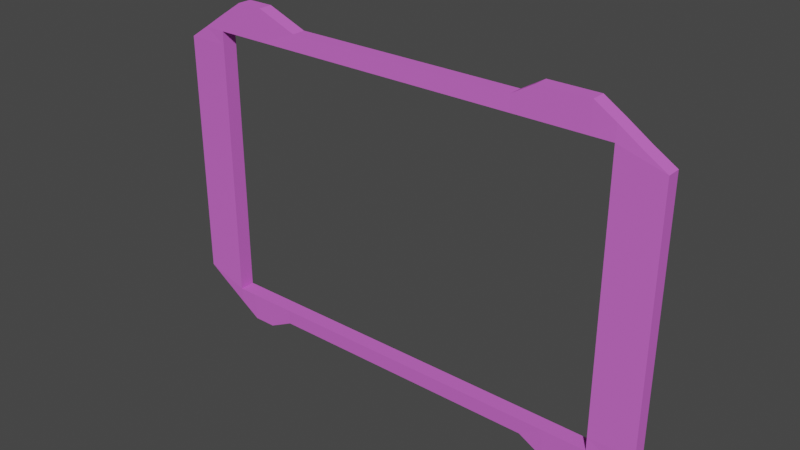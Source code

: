 # Source: Tablet2.blend  (saved by Blender 2.81.16; exported with 4.5.12 LTS)
import bpy
from mathutils import Matrix  # noqa: F401  (used for matrix-valued properties, if any)

bpy.ops.wm.read_factory_settings(use_empty=True)
scene = bpy.context.scene
scene.name = 'Scene'

# ---- collections
col_collection = bpy.data.collections.new('Collection'); scene.collection.children.link(col_collection)

# ---- images (referenced by path relative to the original .blend; pixels are not part of the script)
import os
ASSET_DIR = os.environ.get("B2B_ASSET_DIR", "")  # directory of the original .blend (textures are referenced by path, not embedded)
HERE = os.path.dirname(os.path.abspath(__file__))  # packed textures are extracted next to this script under _unpacked/

def load_image(name, relpath, width, height, colorspace="sRGB"):
    """Load a texture the original file referenced (path relative to the .blend, or extracted next to this script)."""
    p = next((c for c in (os.path.join(HERE, relpath), os.path.join(ASSET_DIR, relpath)) if relpath and os.path.exists(c)), "")
    if p:
        img = bpy.data.images.load(p, check_existing=True)
        img.name = name
    else:  # same state as the original file: an image datablock whose file is absent (Cycles renders it pink)
        img = bpy.data.images.new(name, width, height)
        img.source = "FILE"
        img.filepath = "//" + (relpath or name)
    img.colorspace_settings.name = colorspace
    return img
img_tabletcol_png = load_image('tabletcol.png', 'tabletcol.png', 1024, 1024, 'sRGB')
img_mtal2_jpg = load_image('mtal2.jpg', 'mtal2.jpg', 1024, 1024, 'sRGB')

# ---- materials (node trees are filled in below, after node groups)
mat_material = bpy.data.materials.new('Material')
mat_material.alpha_threshold = 0.0
mat_material.use_transparent_shadow = False
mat_material.line_color = (0.0, 0.0, 0.0, 1.0)

# ---- material node trees
mat_material.use_nodes = True; mat_material.node_tree.nodes.clear()
_N = mat_material.node_tree.nodes; _L = mat_material.node_tree.links
n0 = _N.new('ShaderNodeTexImage'); n0.name = 'Image Texture'; n0.location = (-514, 392)
n0.image = img_tabletcol_png
n1 = _N.new('ShaderNodeTexImage'); n1.name = 'Image Texture.001'; n1.location = (-502, 38)
n1.image = img_mtal2_jpg
n2 = _N.new('ShaderNodeValToRGB'); n2.name = 'ColorRamp'; n2.location = (-219, 32)
while len(n2.color_ramp.elements) > 1: n2.color_ramp.elements.remove(n2.color_ramp.elements[-1])
n2.color_ramp.elements[0].position = 0.0; n2.color_ramp.elements[0].color = (0.0, 0.0, 0.0, 1.0)
_e = n2.color_ramp.elements.new(1.0); _e.color = (1.0, 1.0, 1.0, 1.0)
n3 = _N.new('ShaderNodeMix'); n3.name = 'Mix'; n3.location = (101, 174)
n3.data_type = 'RGBA'
n4 = _N.new('ShaderNodeBsdfDiffuse'); n4.name = 'Diffuse BSDF'; n4.location = (338, 197)
n5 = _N.new('ShaderNodeOutputMaterial'); n5.name = 'Material Output'; n5.location = (535, 228)
_L.new(n4.outputs[0], n5.inputs[0])
_L.new(n0.outputs[0], n3.inputs[6])
_L.new(n3.outputs[2], n4.inputs[0])
_L.new(n1.outputs[0], n2.inputs[0])
_L.new(n2.outputs[0], n3.inputs[7])
n5.is_active_output = True

# ---- world
world_world = bpy.data.worlds.new('World'); scene.world = world_world
world_world.use_nodes = True; world_world.node_tree.nodes.clear()
_N = world_world.node_tree.nodes; _L = world_world.node_tree.links
n0 = _N.new('ShaderNodeOutputWorld'); n0.name = 'World Output'; n0.location = (300, 300)
n1 = _N.new('ShaderNodeBackground'); n1.name = 'Background'; n1.location = (10, 300)
n1.inputs[0].default_value = (0.05088, 0.05088, 0.05088, 1.0)
_L.new(n1.outputs[0], n0.inputs[0])
n0.is_active_output = True
world_world.color = (0.05088, 0.05088, 0.05088)
world_world.use_sun_shadow = False
world_world.sun_shadow_jitter_overblur = 0.0

# ---- meshes
me_cube = bpy.data.meshes.new('Cube')
me_cube.from_pydata([(0.81, 1.0, 0.9), (0.81, 0.9, 1.085), (0.81, -1.0, 0.9), (0.81, -0.9, 1.085), (0.81, 1.0, 0.9), (0.81, -1.0, 0.9), (0.9, 1.0, -0.9), (-0.9, 1.0, -0.9), (0.9, 1.0, 0.9), (-0.9, -1.0, -0.9), (-0.9, -1.0, 0.9), (0.9, -1.0, 0.9), (0.9, -1.0, -0.9), (-0.9, 1.0, 0.9), (0.9, 1.0, -0.9), (1.0, 0.9, -0.9), (0.9, 0.9, -1.0), (-1.0, 0.9, -0.9), (-0.9, 1.0, -0.9), (-0.9, 0.9, -1.0), (0.9, 1.0, 0.9), (0.9, 0.9, 1.0), (1.0, 0.9, 0.9), (-0.9, -0.9, -1.0), (-0.9, -1.0, -0.9), (-1.0, -0.9, -0.9), (-0.9, -1.0, 0.9), (-0.9, -0.9, 1.0), (-1.0, -0.9, 0.9), (1.0, -0.9, 0.9), (0.9, -0.9, 1.0), (0.9, -1.0, 0.9), (0.9, -1.0, -0.9), (0.9, -0.9, -1.0), (1.0, -0.9, -0.9), (-1.0, 0.9, 0.9), (-0.9, 0.9, 1.0), (-0.9, 1.0, 0.9), (0.5962, -1.0, 0.9), (0.5962, -1.0, 0.9), (0.5962, 0.9, 1.085), (0.5962, 1.0, 0.9), (0.5962, -0.9, 1.085), (0.5962, 1.0, 0.9), (0.4994, -1.0, 0.9), (0.4994, -0.9, 1.0), (0.4994, 1.0, 0.9), (0.4994, -1.0, 0.9), (0.4994, 0.9, 1.0), (0.4994, 1.0, 0.9), (-0.795, -1.0, 0.9), (-0.795, -0.9, 1.102), (-0.795, 1.0, 0.9), (-0.795, -1.0, 0.9), (-0.795, 0.9, 1.102), (-0.795, 1.0, 0.9), (-0.6786, -1.0, 0.9), (-0.6786, 0.9, 1.102), (-0.6786, 1.0, 0.9), (-0.6786, -1.0, 0.9), (-0.6786, -0.9, 1.102), (-0.6786, 1.0, 0.9), (-0.5019, -1.0, 0.9), (-0.5019, 0.9, 0.9997), (-0.5019, 1.0, 0.9), (-0.5019, -1.0, 0.9), (-0.5019, -0.9, 0.9997), (-0.5019, 1.0, 0.9), (-0.3748, -1.0, 0.9), (-0.3748, 0.9, 1.0), (-0.3748, 1.0, 0.9), (-0.3748, -1.0, 0.9), (-0.3748, -0.9, 1.0), (-0.3748, 1.0, 0.9), (0.81, 1.0, -0.9), (0.81, -1.0, -0.9), (0.81, 0.9, -1.085), (0.81, 1.0, -0.9), (0.81, -0.9, -1.085), (0.81, -1.0, -0.9), (-0.8145, 1.0, -0.9), (-0.8145, 0.9, -1.085), (-0.8145, -1.0, -0.9), (-0.8145, -1.0, -0.9), (-0.8145, 1.0, -0.9), (-0.8145, -0.9, -1.085), (-0.7145, -1.0, -0.9), (-0.7145, 1.0, -0.9), (-0.7145, -0.9, -1.085), (-0.7145, 1.0, -0.9), (-0.7145, 0.9, -1.085), (-0.7145, -1.0, -0.9), (0.716, -1.0, -0.9), (0.716, 1.0, -0.9), (0.716, -0.9, -1.085), (0.716, 1.0, -0.9), (0.716, 0.9, -1.085), (0.716, -1.0, -0.9), (0.6124, 1.0, -0.9), (0.6124, 0.9, -1.0), (0.6124, -1.0, -0.9), (0.6124, -1.0, -0.9), (0.6124, 1.0, -0.9), (0.6124, -0.9, -1.0), (-0.6018, 1.0, -0.9), (-0.6018, 0.9, -1.0), (-0.6018, -1.0, -0.9), (-0.6018, -1.0, -0.9), (-0.6018, 1.0, -0.9), (-0.6018, -0.9, -1.0), (-0.9, -1.0, -0.81), (-0.9, 1.0, -0.81), (-0.9, -1.0, -0.81), (-1.087, -0.9, -0.81), (-0.9, 1.0, -0.81), (-1.087, 0.9, -0.81), (-0.9, -1.0, 0.8145), (-0.9, -1.0, 0.8145), (-1.087, 0.9, 0.8145), (-0.9, 1.0, 0.8145), (-1.087, -0.9, 0.8145), (-0.9, 1.0, 0.8145), (0.9, 1.0, -0.81), (0.9, -1.0, -0.81), (1.092, 0.9, -0.81), (0.9, 1.0, -0.81), (0.9, -1.0, -0.81), (1.092, -0.9, -0.81), (0.9, 1.0, 0.8145), (1.092, -0.9, 0.8145), (0.9, 1.0, 0.8145), (0.9, -1.0, 0.8145), (1.092, 0.9, 0.8145), (0.9, -1.0, 0.8145)], [], [(55, 13, 37, 52), (111, 7, 18, 114), (130, 8, 20, 128), (76, 16, 33, 78), (132, 22, 29, 129), (120, 28, 35, 118), (83, 9, 24, 82), (40, 1, 0, 43), (54, 36, 27, 51), (123, 12, 32, 126), (5, 11, 31, 2), (116, 10, 26, 117), (50, 10, 13, 55), (116, 119, 13, 10), (80, 7, 9, 83), (130, 131, 11, 8), (14, 15, 16), (17, 18, 19), (20, 21, 22), (23, 24, 25), (26, 27, 28), (29, 30, 31), (32, 33, 34), (35, 36, 37), (19, 23, 25, 17), (81, 19, 18, 84), (124, 15, 14, 125), (117, 26, 28, 120), (126, 32, 34, 127), (114, 18, 17, 115), (51, 27, 26, 53), (21, 30, 29, 22), (78, 33, 32, 79), (27, 36, 35, 28), (1, 21, 20, 0), (33, 16, 15, 34), (74, 6, 14, 77), (30, 3, 2, 31), (11, 5, 4, 8), (39, 5, 2, 38), (21, 1, 3, 30), (8, 4, 0, 20), (44, 39, 38, 47), (3, 42, 38, 2), (5, 39, 41, 4), (1, 40, 42, 3), (48, 40, 43, 46), (4, 41, 43, 0), (69, 48, 46, 73), (71, 44, 47, 68), (42, 45, 47, 38), (39, 44, 49, 41), (40, 48, 45, 42), (41, 49, 46, 43), (10, 50, 53, 26), (36, 54, 52, 37), (60, 51, 53, 56), (59, 50, 55, 58), (57, 54, 51, 60), (58, 55, 52, 61), (64, 58, 61, 67), (63, 57, 60, 66), (65, 59, 58, 64), (66, 60, 56, 62), (50, 59, 56, 53), (54, 57, 61, 52), (72, 66, 62, 68), (71, 65, 64, 70), (69, 63, 66, 72), (70, 64, 67, 73), (59, 65, 62, 56), (57, 63, 67, 61), (49, 70, 73, 46), (48, 69, 72, 45), (44, 71, 70, 49), (45, 72, 68, 47), (65, 71, 68, 62), (63, 69, 73, 67), (95, 74, 77, 93), (94, 78, 79, 97), (16, 76, 77, 14), (6, 74, 75, 12), (12, 75, 79, 32), (96, 76, 78, 94), (19, 81, 85, 23), (23, 85, 82, 24), (7, 80, 84, 18), (90, 81, 84, 87), (89, 80, 83, 86), (86, 83, 82, 91), (107, 86, 91, 106), (104, 89, 86, 107), (105, 90, 87, 108), (81, 90, 88, 85), (85, 88, 91, 82), (80, 89, 87, 84), (76, 96, 93, 77), (74, 95, 92, 75), (75, 92, 97, 79), (99, 96, 94, 103), (103, 94, 97, 100), (98, 95, 93, 102), (104, 98, 102, 108), (109, 103, 100, 106), (105, 99, 103, 109), (96, 99, 102, 93), (95, 98, 101, 92), (92, 101, 100, 97), (90, 105, 109, 88), (88, 109, 106, 91), (89, 104, 108, 87), (99, 105, 108, 102), (98, 104, 107, 101), (101, 107, 106, 100), (121, 114, 115, 118), (24, 112, 113, 25), (9, 7, 111, 110), (9, 110, 112, 24), (25, 113, 115, 17), (119, 111, 114, 121), (13, 119, 121, 37), (37, 121, 118, 35), (112, 117, 120, 113), (110, 111, 119, 116), (110, 116, 117, 112), (113, 120, 118, 115), (133, 126, 127, 129), (132, 124, 125, 128), (6, 12, 123, 122), (131, 123, 126, 133), (15, 124, 127, 34), (6, 122, 125, 14), (11, 131, 133, 31), (22, 132, 128, 20), (31, 133, 129, 29), (122, 123, 131, 130), (124, 132, 129, 127), (122, 130, 128, 125)])
_uv = me_cube.uv_layers.new(name='UVMap')
_uv.uv.foreach_set('vector', [0.0, 0.0, 0.0, 0.0, 0.0, 0.0, 0.0, 0.0, 0.0, 0.0, 0.0, 0.0, 0.0, 0.0, 0.0, 0.0, 0.0, 0.0, 0.0, 0.0, 0.0, 0.0, 0.0, 0.0, 5.664e-09, 1.0, 0.0, 0.9871, 0.1711, 0.9871, 0.1711, 1.0, 0.3877, 0.6248, 0.3786, 0.6248, 0.3786, 0.3496, 0.3877, 0.3496, 0.388, 0.2903, 0.388, 0.3034, 0.2169, 0.3034, 0.2169, 0.2903, 0.0, 0.0, 0.0, 0.0, 0.0, 0.0, 0.0, 0.0, 0.3396, 0.6248, 0.3599, 0.6248, 0.3606, 0.64, 0.3403, 0.64, 0.2169, 0.3343, 0.2169, 0.3187, 0.388, 0.3187, 0.388, 0.3343, 0.0, 0.0, 0.0, 0.0, 0.0, 0.0, 0.0, 0.0, 0.0, 0.0, 0.0, 0.0, 0.0, 0.0, 0.0, 0.0, 0.0, 0.0, 0.0, 0.0, 0.0, 0.0, 0.0, 0.0, 0.5588, 0.3515, 0.5588, 0.3354, 0.6667, 0.3343, 0.6667, 0.3503, 0.008125, 0.4039, 0.008125, 0.7097, 5.098e-08, 0.7097, 0.0, 0.4039, 0.4056, 0.3058, 0.3975, 0.3058, 0.3975, 5.467e-08, 0.4056, 3.645e-08, 0.3958, 0.3343, 0.3958, 0.64, 0.3877, 0.64, 0.3877, 0.3343, 0.3415, 0.6693, 0.3469, 0.654, 0.3547, 0.6693, 0.3469, 0.9598, 0.3415, 0.9444, 0.3547, 0.9445, 0.3692, 0.64, 0.3687, 0.6248, 0.3786, 0.6248, 0.01817, 0.1669, 0.01818, 0.1881, 0.008639, 0.1795, 0.3975, 0.3034, 0.388, 0.3187, 0.388, 0.3034, 0.3786, 0.3496, 0.3687, 0.3496, 0.3692, 0.3343, 0.1892, 0.1881, 0.1892, 0.1669, 0.1987, 0.1795, 0.2169, 0.3034, 0.2169, 0.3187, 0.2074, 0.3034, 0.2169, 0.01294, 0.388, 0.01294, 0.388, 0.02823, 0.2169, 0.02823, 0.3614, 0.9314, 0.3547, 0.9445, 0.3415, 0.9444, 0.3415, 0.9314, 0.3399, 0.64, 0.3469, 0.654, 0.3415, 0.6693, 0.3345, 0.6693, 0.3975, 0.2903, 0.3975, 0.3034, 0.388, 0.3034, 0.388, 0.2903, 0.1892, 0.1995, 0.1892, 0.1881, 0.1987, 0.1795, 0.2074, 0.1908, 0.3345, 0.9445, 0.3415, 0.9444, 0.3469, 0.9598, 0.3399, 0.9731, 0.1976, 0.4193, 0.1976, 0.4039, 0.2071, 0.4046, 0.2071, 0.4206, 0.3687, 0.6248, 0.3687, 0.3496, 0.3786, 0.3496, 0.3786, 0.6248, 0.1807, 0.1562, 0.1892, 0.1669, 0.1892, 0.1881, 0.1807, 0.1881, 0.388, 0.3187, 0.2169, 0.3187, 0.2169, 0.3034, 0.388, 0.3034, 0.3599, 0.6248, 0.3687, 0.6248, 0.3692, 0.64, 0.3606, 0.64, 0.1711, 0.9871, 0.0, 0.9871, 1.133e-08, 0.9718, 0.1711, 0.9718, 0.0, 0.0, 0.0, 0.0, 0.0, 0.0, 0.0, 0.0, 0.3687, 0.3496, 0.3599, 0.3496, 0.3606, 0.3343, 0.3692, 0.3343, 0.5588, 0.6106, 0.5588, 0.5968, 0.6667, 0.5957, 0.6667, 0.6095, 0.0, 0.0, 0.0, 0.0, 0.0, 0.0, 0.0, 0.0, 0.3687, 0.6248, 0.3599, 0.6248, 0.3599, 0.3496, 0.3687, 0.3496, 0.0, 0.0, 0.0, 0.0, 0.0, 0.0, 0.0, 0.0, 0.0, 0.0, 0.0, 0.0, 0.0, 0.0, 0.0, 0.0, 0.3599, 0.3496, 0.3396, 0.3496, 0.3403, 0.3343, 0.3606, 0.3343, 0.5588, 0.5968, 0.5588, 0.5641, 0.6667, 0.563, 0.6667, 0.5957, 0.3599, 0.6248, 0.3396, 0.6248, 0.3396, 0.3496, 0.3599, 0.3496, 0.3307, 0.6248, 0.3396, 0.6248, 0.3403, 0.64, 0.3311, 0.64, 0.0, 0.0, 0.0, 0.0, 0.0, 0.0, 0.0, 0.0, 0.2477, 0.6248, 0.3307, 0.6248, 0.3311, 0.64, 0.2481, 0.64, 0.0, 0.0, 0.0, 0.0, 0.0, 0.0, 0.0, 0.0, 0.3396, 0.3496, 0.3307, 0.3496, 0.3311, 0.3343, 0.3403, 0.3343, 0.5588, 0.5641, 0.5588, 0.5493, 0.6667, 0.5482, 0.6667, 0.563, 0.3396, 0.6248, 0.3307, 0.6248, 0.3307, 0.3496, 0.3396, 0.3496, 0.0, 0.0, 0.0, 0.0, 0.0, 0.0, 0.0, 0.0, 0.0, 0.0, 0.0, 0.0, 0.0, 0.0, 0.0, 0.0, 0.1976, 0.4373, 0.1976, 0.4219, 0.2071, 0.4206, 0.2071, 0.4366, 0.1872, 0.4397, 0.1871, 0.4219, 0.1976, 0.422, 0.1976, 0.4398, 0.5588, 0.3693, 0.5588, 0.3515, 0.6667, 0.3503, 0.6667, 0.3681, 0.2185, 0.6248, 0.2074, 0.6248, 0.2074, 0.3496, 0.2185, 0.3496, 0.0, 0.0, 0.0, 0.0, 0.0, 0.0, 0.0, 0.0, 0.0, 0.0, 0.0, 0.0, 0.0, 0.0, 0.0, 0.0, 0.2356, 0.6248, 0.2185, 0.6248, 0.2185, 0.3496, 0.2356, 0.3496, 0.5588, 0.3963, 0.5588, 0.3693, 0.6667, 0.3681, 0.6667, 0.3952, 0.2356, 0.3496, 0.2185, 0.3496, 0.2193, 0.3343, 0.236, 0.3343, 0.0, 0.0, 0.0, 0.0, 0.0, 0.0, 0.0, 0.0, 0.1871, 0.4219, 0.1872, 0.404, 0.1976, 0.4039, 0.1976, 0.4217, 0.2477, 0.3496, 0.2356, 0.3496, 0.236, 0.3343, 0.2481, 0.3343, 0.5588, 0.4157, 0.5588, 0.3963, 0.6667, 0.3952, 0.6667, 0.4146, 0.2477, 0.6248, 0.2356, 0.6248, 0.2356, 0.3496, 0.2477, 0.3496, 0.0, 0.0, 0.0, 0.0, 0.0, 0.0, 0.0, 0.0, 0.0, 0.0, 0.0, 0.0, 0.0, 0.0, 0.0, 0.0, 0.2185, 0.6248, 0.2356, 0.6248, 0.236, 0.64, 0.2193, 0.64, 0.0, 0.0, 0.0, 0.0, 0.0, 0.0, 0.0, 0.0, 0.3307, 0.6248, 0.2477, 0.6248, 0.2477, 0.3496, 0.3307, 0.3496, 0.5588, 0.5493, 0.5588, 0.4157, 0.6667, 0.4146, 0.6667, 0.5482, 0.3307, 0.3496, 0.2477, 0.3496, 0.2481, 0.3343, 0.3311, 0.3343, 0.0, 0.0, 0.0, 0.0, 0.0, 0.0, 0.0, 0.0, 0.2356, 0.6248, 0.2477, 0.6248, 0.2481, 0.64, 0.236, 0.64, 0.0, 0.0, 0.0, 0.0, 0.0, 0.0, 0.0, 0.0, 0.1718, 0.1562, 0.1807, 0.1562, 0.1807, 0.1881, 0.1717, 0.1881, 0.3547, 0.6693, 0.3614, 0.683, 0.3415, 0.683, 0.3415, 0.6693, 0.5684, 0.3058, 0.5598, 0.3058, 0.5598, 0.0, 0.5684, 0.0, 0.0, 0.0, 0.0, 0.0, 0.0, 0.0, 0.0, 0.0, 0.1711, 0.0, 0.1801, 0.0, 0.1807, 0.1562, 0.1718, 0.1562, 0.2169, 0.01294, 0.2169, 3.645e-08, 0.388, 0.0, 0.388, 0.01294, 0.01817, 0.1669, 0.02631, 0.1562, 0.0263, 0.1881, 0.01818, 0.1881, 0.0, 0.0, 0.0, 0.0, 0.0, 0.0, 0.0, 0.0, 0.3614, 0.9161, 0.3614, 0.9314, 0.3415, 0.9314, 0.3415, 0.9161, 0.4151, 0.3058, 0.4056, 0.3058, 0.4056, 3.645e-08, 0.4151, 3.645e-08, 0.0, 0.0, 0.0, 0.0, 0.0, 0.0, 0.0, 0.0, 0.0, 0.0, 0.0, 0.0, 0.0, 0.0, 0.0, 0.0, 0.4258, 0.3058, 0.4151, 0.3058, 0.4151, 3.645e-08, 0.4258, 1.822e-08, 0.3547, 0.8989, 0.3614, 0.9161, 0.3415, 0.9161, 0.3415, 0.8989, 0.02569, 1.822e-08, 0.03519, 0.0, 0.03582, 0.1562, 0.02631, 0.1562, 0.02631, 0.1562, 0.03582, 0.1562, 0.03581, 0.1881, 0.0263, 0.1881, 0.0, 0.0, 0.0, 0.0, 0.0, 0.0, 0.0, 0.0, 0.3614, 0.683, 0.3614, 0.6974, 0.3415, 0.6974, 0.3415, 0.683, 0.5598, 0.3058, 0.5509, 0.3058, 0.5509, 3.645e-08, 0.5598, 0.0, 0.0, 0.0, 0.0, 0.0, 0.0, 0.0, 0.0, 0.0, 0.1711, 0.4039, 0.1791, 0.4039, 0.1791, 0.6791, 0.1711, 0.6791, 0.1619, 0.1669, 0.1718, 0.1562, 0.1717, 0.1881, 0.1619, 0.1881, 0.0, 0.0, 0.0, 0.0, 0.0, 0.0, 0.0, 0.0, 0.0, 0.0, 0.0, 0.0, 0.0, 0.0, 0.0, 0.0, 0.04651, 0.1669, 0.1619, 0.1669, 0.1619, 0.1881, 0.04652, 0.1881, 0.04588, 0.01065, 0.1613, 0.01065, 0.1619, 0.1669, 0.04651, 0.1669, 0.3614, 0.6974, 0.3547, 0.7132, 0.3415, 0.7132, 0.3415, 0.6974, 0.5509, 0.3058, 0.5411, 0.3058, 0.5411, 3.645e-08, 0.5509, 3.645e-08, 0.0, 0.0, 0.0, 0.0, 0.0, 0.0, 0.0, 0.0, 0.1871, 0.6791, 0.1791, 0.6791, 0.1791, 0.4039, 0.1871, 0.4039, 0.03582, 0.1562, 0.04651, 0.1669, 0.04652, 0.1881, 0.03581, 0.1881, 0.0, 0.0, 0.0, 0.0, 0.0, 0.0, 0.0, 0.0, 0.3547, 0.7132, 0.3547, 0.8989, 0.3415, 0.8989, 0.3415, 0.7132, 0.5411, 0.3058, 0.4258, 0.3058, 0.4258, 1.822e-08, 0.5411, 3.645e-08, 0.1791, 0.4039, 0.1791, 0.4039, 0.1791, 0.4039, 0.1791, 0.4039, 0.2074, 0.9451, 0.3345, 0.9445, 0.3399, 0.9731, 0.2128, 0.9737, 0.01818, 0.1881, 0.01816, 0.1995, 0.0003887, 0.1908, 0.008639, 0.1795, 0.1711, 0.4039, 0.1711, 0.7097, 0.1625, 0.7097, 0.1625, 0.4039, 0.0, 0.0, 0.0, 0.0, 0.0, 0.0, 0.0, 0.0, 0.388, 0.02823, 0.388, 0.04199, 0.2169, 0.04199, 0.2169, 0.02823, 0.0, 0.0, 0.0, 0.0, 0.0, 0.0, 0.0, 0.0, 0.0, 0.0, 0.0, 0.0, 0.0, 0.0, 0.0, 0.0, 0.2074, 0.3034, 0.2074, 0.2903, 0.2169, 0.2903, 0.2169, 0.3034, 0.01816, 0.1995, 0.01777, 0.4039, 0.0, 0.3952, 0.0003887, 0.1908, 0.1625, 0.4039, 0.1625, 0.7097, 0.008125, 0.7097, 0.008125, 0.4039, 0.0, 0.0, 0.0, 0.0, 0.0, 0.0, 0.0, 0.0, 0.388, 0.04199, 0.388, 0.2903, 0.2169, 0.2903, 0.2169, 0.04199, 0.1888, 0.4039, 0.1892, 0.1995, 0.2074, 0.1908, 0.207, 0.3952, 0.2128, 0.6407, 0.3399, 0.64, 0.3345, 0.6693, 0.2074, 0.6699, 0.5588, 0.3343, 0.5588, 0.64, 0.5502, 0.64, 0.5502, 0.3343, 0.0, 0.0, 0.0, 0.0, 0.0, 0.0, 0.0, 0.0, 1.133e-08, 0.9718, 1.133e-08, 0.958, 0.1711, 0.958, 0.1711, 0.9718, 0.0, 0.0, 0.0, 0.0, 0.0, 0.0, 0.0, 0.0, 0.0, 0.0, 0.0, 0.0, 0.0, 0.0, 0.0, 0.0, 0.1976, 0.4373, 0.2057, 0.4373, 0.2057, 0.4526, 0.1976, 0.4526, 0.1871, 0.4398, 0.1953, 0.4398, 0.1953, 0.4551, 0.1871, 0.4551, 0.5502, 0.3343, 0.5502, 0.64, 0.3958, 0.64, 0.3958, 0.3343, 1.133e-08, 0.958, 0.0, 0.7097, 0.1711, 0.7097, 0.1711, 0.958, 0.0, 0.0, 0.0, 0.0, 0.0, 0.0, 0.0, 0.0])
me_cube.materials.append(mat_material)
me_cube.use_remesh_preserve_volume = False
me_cube.use_remesh_preserve_attributes = False
me_cube.use_mirror_vertex_groups = False
me_cube.update()

# ---- objects
ob_cube = bpy.data.objects.new('Cube', me_cube)

# ---- transforms, parenting, visibility, modifiers, constraints
ob_cube.location = (0.0, 0.0, 0.0)
ob_cube.scale = (0.3, 0.01, 0.2)
ob_cube.lock_rotations_4d = False
ob_cube.empty_display_type = 'ARROWS'
ob_cube.lineart.crease_threshold = 0.0

# ---- collection membership
col_collection.objects.link(ob_cube)

# ---- scene / render settings (as saved in the file)
scene.frame_start = 1; scene.frame_end = 250; scene.frame_set(1)
scene.render.engine = 'BLENDER_EEVEE_NEXT'
scene.cycles.use_denoising = False
scene.cycles.samples = 128
scene.cycles.sampling_pattern = 'TABULATED_SOBOL'
scene.cycles.use_adaptive_sampling = False
scene.cycles.use_light_tree = False
scene.view_settings.view_transform = 'Filmic'
bpy.context.view_layer.update()

# ---- added for rendering (the .blend has no active camera and no usable light): camera, sun
cam_auto = bpy.data.cameras.new('AutoCamera')
cam_auto.lens = 50.0
cam_auto.sensor_width = 36.0
cam_auto.clip_end = 1000.0
ob_auto_camera = bpy.data.objects.new('AutoCamera', cam_auto)
scene.collection.objects.link(ob_auto_camera)
ob_auto_camera.location = (0.72856, -0.873339, 0.583965)
ob_auto_camera.rotation_euler = (1.09748, -7.21219e-08, 0.694738)
scene.camera = ob_auto_camera
light_auto_sun = bpy.data.lights.new('AutoSun', 'SUN')
light_auto_sun.energy = 3.0
light_auto_sun.angle = 0.0523599
ob_auto_sun = bpy.data.objects.new('AutoSun', light_auto_sun)
scene.collection.objects.link(ob_auto_sun)
ob_auto_sun.rotation_euler = (0.872665, 0.174533, 0.523599)
bpy.context.view_layer.update()
